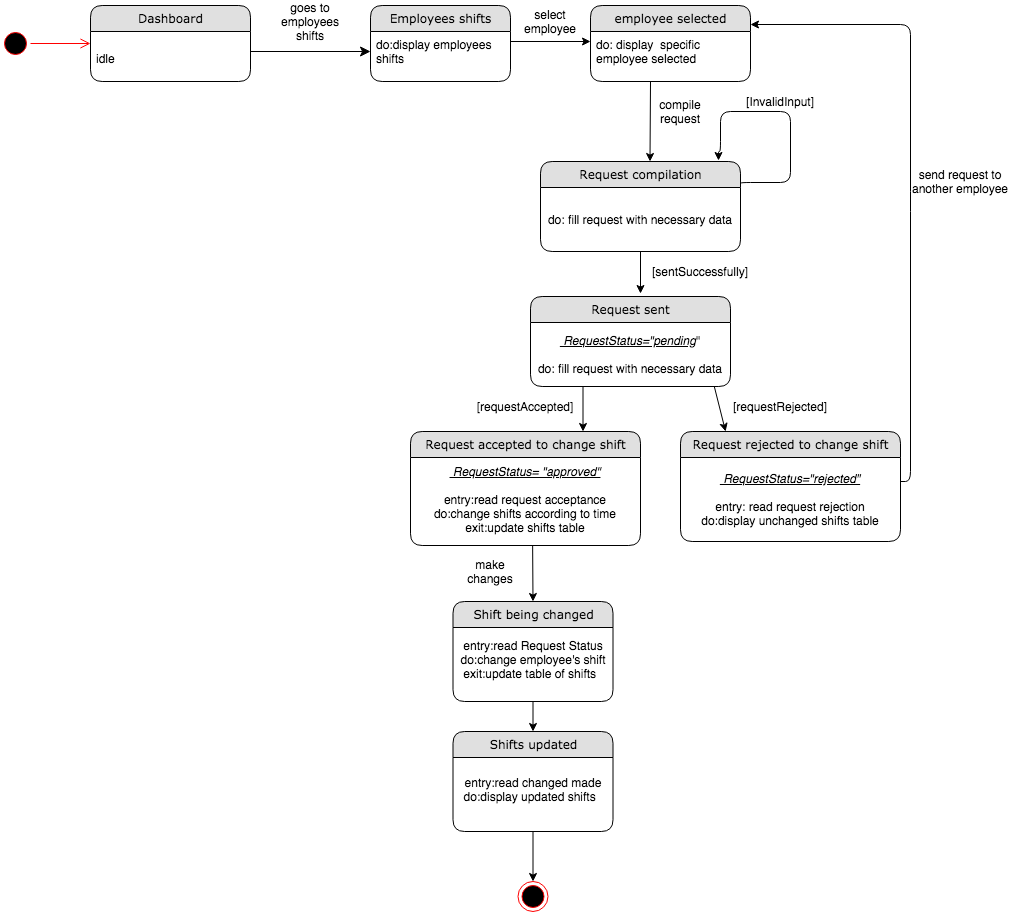

The diagram above was exported from draw.io. Its source (the exported page's mxGraphModel, read from the mxfile embedded in the PNG):
<mxGraphModel dx="946" dy="646" grid="1" gridSize="10" guides="1" tooltips="1" connect="1" arrows="1" fold="1" page="1" pageScale="1" pageWidth="1100" pageHeight="850" background="#ffffff" math="0" shadow="0">
  <root>
    <mxCell id="0" />
    <mxCell id="1" parent="0" />
    <mxCell id="21ea969265ad0168-6" value="Dashboard" style="swimlane;html=1;fontStyle=0;childLayout=stackLayout;horizontal=1;startSize=26;fillColor=#e0e0e0;horizontalStack=0;resizeParent=1;resizeLast=0;collapsible=1;marginBottom=0;swimlaneFillColor=#ffffff;align=center;rounded=1;shadow=0;comic=0;labelBackgroundColor=none;strokeWidth=1;fontFamily=Verdana;fontSize=12" parent="1" vertex="1">
      <mxGeometry x="160" y="74" width="160" height="76" as="geometry" />
    </mxCell>
    <mxCell id="21ea969265ad0168-8" value="&lt;br&gt;idle" style="text;html=1;strokeColor=none;fillColor=none;spacingLeft=4;spacingRight=4;whiteSpace=wrap;overflow=hidden;rotatable=0;points=[[0,0.5],[1,0.5]];portConstraint=eastwest;" parent="21ea969265ad0168-6" vertex="1">
      <mxGeometry y="26" width="160" height="44" as="geometry" />
    </mxCell>
    <mxCell id="21ea969265ad0168-36" style="edgeStyle=orthogonalEdgeStyle;html=1;labelBackgroundColor=none;startFill=0;startSize=8;endFill=1;endSize=8;fontFamily=Verdana;fontSize=12;" parent="1" source="21ea969265ad0168-6" edge="1">
      <mxGeometry relative="1" as="geometry">
        <mxPoint x="440" y="120" as="targetPoint" />
        <Array as="points">
          <mxPoint x="240" y="140" />
        </Array>
      </mxGeometry>
    </mxCell>
    <mxCell id="rdV9_6l6kC6E4xn4P61S-1" value="goes to employees&lt;br&gt;shifts" style="text;html=1;strokeColor=none;fillColor=none;align=center;verticalAlign=middle;whiteSpace=wrap;rounded=0;" parent="1" vertex="1">
      <mxGeometry x="360" y="80" width="40" height="20" as="geometry" />
    </mxCell>
    <mxCell id="rdV9_6l6kC6E4xn4P61S-27" value="" style="ellipse;html=1;shape=startState;fillColor=#000000;strokeColor=#ff0000;" parent="1" vertex="1">
      <mxGeometry x="70" y="97" width="30" height="30" as="geometry" />
    </mxCell>
    <mxCell id="rdV9_6l6kC6E4xn4P61S-28" value="" style="edgeStyle=orthogonalEdgeStyle;html=1;verticalAlign=bottom;endArrow=open;endSize=8;strokeColor=#ff0000;" parent="1" source="rdV9_6l6kC6E4xn4P61S-27" edge="1">
      <mxGeometry relative="1" as="geometry">
        <mxPoint x="160" y="112" as="targetPoint" />
      </mxGeometry>
    </mxCell>
    <mxCell id="BLEFrle1ULVc5vWn8EwS-7" value="" style="endArrow=classic;html=1;" parent="1" edge="1">
      <mxGeometry width="50" height="50" relative="1" as="geometry">
        <mxPoint x="720" y="150" as="sourcePoint" />
        <mxPoint x="719.5" y="230" as="targetPoint" />
      </mxGeometry>
    </mxCell>
    <mxCell id="BLEFrle1ULVc5vWn8EwS-1" value="Employees shifts" style="swimlane;html=1;fontStyle=0;childLayout=stackLayout;horizontal=1;startSize=26;fillColor=#e0e0e0;horizontalStack=0;resizeParent=1;resizeLast=0;collapsible=1;marginBottom=0;swimlaneFillColor=#ffffff;align=center;rounded=1;shadow=0;comic=0;labelBackgroundColor=none;strokeWidth=1;fontFamily=Verdana;fontSize=12" parent="1" vertex="1">
      <mxGeometry x="440" y="74" width="140" height="76" as="geometry" />
    </mxCell>
    <mxCell id="BLEFrle1ULVc5vWn8EwS-2" value="do:display employees shifts" style="text;html=1;strokeColor=none;fillColor=none;spacingLeft=4;spacingRight=4;whiteSpace=wrap;overflow=hidden;rotatable=0;points=[[0,0.5],[1,0.5]];portConstraint=eastwest;" parent="BLEFrle1ULVc5vWn8EwS-1" vertex="1">
      <mxGeometry y="26" width="140" height="44" as="geometry" />
    </mxCell>
    <mxCell id="BLEFrle1ULVc5vWn8EwS-14" value="" style="endArrow=classic;html=1;" parent="1" edge="1">
      <mxGeometry width="50" height="50" relative="1" as="geometry">
        <mxPoint x="580" y="110" as="sourcePoint" />
        <mxPoint x="660" y="110" as="targetPoint" />
      </mxGeometry>
    </mxCell>
    <mxCell id="BLEFrle1ULVc5vWn8EwS-3" value="employee selected" style="swimlane;html=1;fontStyle=0;childLayout=stackLayout;horizontal=1;startSize=26;fillColor=#e0e0e0;horizontalStack=0;resizeParent=1;resizeLast=0;collapsible=1;marginBottom=0;swimlaneFillColor=#ffffff;align=center;rounded=1;shadow=0;comic=0;labelBackgroundColor=none;strokeWidth=1;fontFamily=Verdana;fontSize=12" parent="1" vertex="1">
      <mxGeometry x="660" y="74" width="160" height="76" as="geometry" />
    </mxCell>
    <mxCell id="BLEFrle1ULVc5vWn8EwS-4" value="do: display&amp;nbsp; specific employee selected" style="text;html=1;strokeColor=none;fillColor=none;spacingLeft=4;spacingRight=4;whiteSpace=wrap;overflow=hidden;rotatable=0;points=[[0,0.5],[1,0.5]];portConstraint=eastwest;" parent="BLEFrle1ULVc5vWn8EwS-3" vertex="1">
      <mxGeometry y="26" width="160" height="34" as="geometry" />
    </mxCell>
    <mxCell id="BLEFrle1ULVc5vWn8EwS-16" value="select employee" style="text;html=1;strokeColor=none;fillColor=none;align=center;verticalAlign=middle;whiteSpace=wrap;rounded=0;" parent="1" vertex="1">
      <mxGeometry x="600" y="80" width="40" height="20" as="geometry" />
    </mxCell>
    <mxCell id="BLEFrle1ULVc5vWn8EwS-5" value="Request compilation" style="swimlane;html=1;fontStyle=0;childLayout=stackLayout;horizontal=1;startSize=26;fillColor=#e0e0e0;horizontalStack=0;resizeParent=1;resizeLast=0;collapsible=1;marginBottom=0;swimlaneFillColor=#ffffff;align=center;rounded=1;shadow=0;comic=0;labelBackgroundColor=none;strokeWidth=1;fontFamily=Verdana;fontSize=12" parent="1" vertex="1">
      <mxGeometry x="610" y="230" width="200" height="90" as="geometry" />
    </mxCell>
    <mxCell id="GbTNxVCFhGUy-pYwy42I-1" value="do: fill request with necessary data" style="text;html=1;strokeColor=none;fillColor=none;align=center;verticalAlign=middle;whiteSpace=wrap;rounded=0;" parent="BLEFrle1ULVc5vWn8EwS-5" vertex="1">
      <mxGeometry y="26" width="200" height="64" as="geometry" />
    </mxCell>
    <mxCell id="BLEFrle1ULVc5vWn8EwS-17" value="" style="ellipse;html=1;shape=endState;fillColor=#000000;strokeColor=#ff0000;" parent="1" vertex="1">
      <mxGeometry x="587.5" y="950" width="30" height="30" as="geometry" />
    </mxCell>
    <mxCell id="_e-Dn9jZGVwWyQQVkrqx-1" value="" style="edgeStyle=segmentEdgeStyle;endArrow=classic;html=1;exitX=1;exitY=0.25;exitDx=0;exitDy=0;entryX=0.89;entryY=-0.011;entryDx=0;entryDy=0;entryPerimeter=0;" parent="1" source="BLEFrle1ULVc5vWn8EwS-5" edge="1" target="BLEFrle1ULVc5vWn8EwS-5">
      <mxGeometry width="50" height="50" relative="1" as="geometry">
        <mxPoint x="820" y="251" as="sourcePoint" />
        <mxPoint x="790" y="73" as="targetPoint" />
        <Array as="points">
          <mxPoint x="810" y="251" />
          <mxPoint x="860" y="251" />
          <mxPoint x="860" y="180" />
          <mxPoint x="790" y="180" />
          <mxPoint x="790" y="220" />
          <mxPoint x="788" y="220" />
        </Array>
      </mxGeometry>
    </mxCell>
    <mxCell id="_e-Dn9jZGVwWyQQVkrqx-2" value="[InvalidInput]" style="text;html=1;strokeColor=none;fillColor=none;align=center;verticalAlign=middle;whiteSpace=wrap;rounded=0;" parent="1" vertex="1">
      <mxGeometry x="830" y="160" width="40" height="20" as="geometry" />
    </mxCell>
    <mxCell id="_e-Dn9jZGVwWyQQVkrqx-3" value="compile request" style="text;html=1;strokeColor=none;fillColor=none;align=center;verticalAlign=middle;whiteSpace=wrap;rounded=0;" parent="1" vertex="1">
      <mxGeometry x="730" y="170" width="40" height="20" as="geometry" />
    </mxCell>
    <mxCell id="_e-Dn9jZGVwWyQQVkrqx-24" value="" style="endArrow=classic;html=1;entryX=0.5;entryY=0;entryDx=0;entryDy=0;" parent="1" target="BLEFrle1ULVc5vWn8EwS-17" edge="1">
      <mxGeometry width="50" height="50" relative="1" as="geometry">
        <mxPoint x="602.5" y="900" as="sourcePoint" />
        <mxPoint x="412" y="943" as="targetPoint" />
      </mxGeometry>
    </mxCell>
    <mxCell id="_e-Dn9jZGVwWyQQVkrqx-26" value="" style="endArrow=classic;html=1;entryX=0.75;entryY=0;entryDx=0;entryDy=0;" parent="1" edge="1" target="BLEFrle1ULVc5vWn8EwS-18">
      <mxGeometry width="50" height="50" relative="1" as="geometry">
        <mxPoint x="652.5" y="450" as="sourcePoint" />
        <mxPoint x="642.5" y="540" as="targetPoint" />
      </mxGeometry>
    </mxCell>
    <mxCell id="_e-Dn9jZGVwWyQQVkrqx-33" value="[requestRejected]" style="text;html=1;strokeColor=none;fillColor=none;align=center;verticalAlign=middle;whiteSpace=wrap;rounded=0;" parent="1" vertex="1">
      <mxGeometry x="830" y="465" width="40" height="20" as="geometry" />
    </mxCell>
    <mxCell id="_e-Dn9jZGVwWyQQVkrqx-34" value="[requestAccepted]" style="text;html=1;strokeColor=none;fillColor=none;align=center;verticalAlign=middle;whiteSpace=wrap;rounded=0;" parent="1" vertex="1">
      <mxGeometry x="535" y="445" width="120" height="60" as="geometry" />
    </mxCell>
    <mxCell id="xTUxHZ-oDqPKJ_Eh4UzC-3" value="" style="endArrow=classic;html=1;entryX=0.205;entryY=0;entryDx=0;entryDy=0;entryPerimeter=0;" parent="1" target="xTUxHZ-oDqPKJ_Eh4UzC-7" edge="1">
      <mxGeometry width="50" height="50" relative="1" as="geometry">
        <mxPoint x="775" y="420" as="sourcePoint" />
        <mxPoint x="759" y="380" as="targetPoint" />
      </mxGeometry>
    </mxCell>
    <mxCell id="xTUxHZ-oDqPKJ_Eh4UzC-9" value="" style="endArrow=classic;html=1;entryX=0.5;entryY=0;entryDx=0;entryDy=0;" parent="1" target="xTUxHZ-oDqPKJ_Eh4UzC-10" edge="1">
      <mxGeometry width="50" height="50" relative="1" as="geometry">
        <mxPoint x="602" y="594" as="sourcePoint" />
        <mxPoint x="601.5" y="664" as="targetPoint" />
      </mxGeometry>
    </mxCell>
    <mxCell id="xTUxHZ-oDqPKJ_Eh4UzC-23" value="send request to another employee" style="text;html=1;strokeColor=none;fillColor=none;align=center;verticalAlign=middle;whiteSpace=wrap;rounded=0;" parent="1" vertex="1">
      <mxGeometry x="980" y="240" width="100" height="20" as="geometry" />
    </mxCell>
    <mxCell id="xTUxHZ-oDqPKJ_Eh4UzC-24" value="make changes" style="text;html=1;strokeColor=none;fillColor=none;align=center;verticalAlign=middle;whiteSpace=wrap;rounded=0;" parent="1" vertex="1">
      <mxGeometry x="540" y="630" width="40" height="20" as="geometry" />
    </mxCell>
    <mxCell id="GbTNxVCFhGUy-pYwy42I-5" value="" style="endArrow=classic;html=1;entryX=1;entryY=0.25;entryDx=0;entryDy=0;" parent="1" target="BLEFrle1ULVc5vWn8EwS-3" edge="1">
      <mxGeometry width="50" height="50" relative="1" as="geometry">
        <mxPoint x="970" y="550" as="sourcePoint" />
        <mxPoint x="920" y="100" as="targetPoint" />
        <Array as="points">
          <mxPoint x="980" y="550" />
          <mxPoint x="980" y="270" />
          <mxPoint x="980" y="93" />
        </Array>
      </mxGeometry>
    </mxCell>
    <mxCell id="GbTNxVCFhGUy-pYwy42I-8" value="" style="endArrow=classic;html=1;" parent="1" edge="1">
      <mxGeometry width="50" height="50" relative="1" as="geometry">
        <mxPoint x="602.5" y="770" as="sourcePoint" />
        <mxPoint x="602.5" y="800" as="targetPoint" />
      </mxGeometry>
    </mxCell>
    <mxCell id="xTUxHZ-oDqPKJ_Eh4UzC-10" value="Shift being changed" style="swimlane;html=1;fontStyle=0;childLayout=stackLayout;horizontal=1;startSize=26;fillColor=#e0e0e0;horizontalStack=0;resizeParent=1;resizeLast=0;collapsible=1;marginBottom=0;swimlaneFillColor=#ffffff;align=center;rounded=1;shadow=0;comic=0;labelBackgroundColor=none;strokeWidth=1;fontFamily=Verdana;fontSize=12" parent="1" vertex="1">
      <mxGeometry x="522.5" y="670" width="160" height="100" as="geometry" />
    </mxCell>
    <mxCell id="xTUxHZ-oDqPKJ_Eh4UzC-11" value="entry:read Request Status&lt;br&gt;do:change employee's shift&lt;br&gt;exit:update table of shifts&amp;nbsp;&amp;nbsp;" style="text;html=1;strokeColor=none;fillColor=none;align=center;verticalAlign=middle;whiteSpace=wrap;rounded=0;" parent="xTUxHZ-oDqPKJ_Eh4UzC-10" vertex="1">
      <mxGeometry y="26" width="160" height="64" as="geometry" />
    </mxCell>
    <mxCell id="GbTNxVCFhGUy-pYwy42I-6" value="Shifts updated" style="swimlane;html=1;fontStyle=0;childLayout=stackLayout;horizontal=1;startSize=26;fillColor=#e0e0e0;horizontalStack=0;resizeParent=1;resizeLast=0;collapsible=1;marginBottom=0;swimlaneFillColor=#ffffff;align=center;rounded=1;shadow=0;comic=0;labelBackgroundColor=none;strokeWidth=1;fontFamily=Verdana;fontSize=12" parent="1" vertex="1">
      <mxGeometry x="522.5" y="800" width="160" height="100" as="geometry" />
    </mxCell>
    <mxCell id="GbTNxVCFhGUy-pYwy42I-7" value="entry:read changed made&lt;br&gt;do:display updated shifts&amp;nbsp;&amp;nbsp;" style="text;html=1;strokeColor=none;fillColor=none;align=center;verticalAlign=middle;whiteSpace=wrap;rounded=0;" parent="GbTNxVCFhGUy-pYwy42I-6" vertex="1">
      <mxGeometry y="26" width="160" height="64" as="geometry" />
    </mxCell>
    <mxCell id="Ifd7MeXckMdu-gtm1fJo-3" value="" style="endArrow=classic;html=1;entryX=0.55;entryY=-0.033;entryDx=0;entryDy=0;entryPerimeter=0;" edge="1" parent="1" target="Ifd7MeXckMdu-gtm1fJo-1">
      <mxGeometry width="50" height="50" relative="1" as="geometry">
        <mxPoint x="710" y="320" as="sourcePoint" />
        <mxPoint x="710" y="360" as="targetPoint" />
      </mxGeometry>
    </mxCell>
    <mxCell id="Ifd7MeXckMdu-gtm1fJo-4" value="[sentSuccessfully]" style="text;html=1;strokeColor=none;fillColor=none;align=center;verticalAlign=middle;whiteSpace=wrap;rounded=0;" vertex="1" parent="1">
      <mxGeometry x="710" y="310" width="120" height="60" as="geometry" />
    </mxCell>
    <mxCell id="Ifd7MeXckMdu-gtm1fJo-1" value="Request sent" style="swimlane;html=1;fontStyle=0;childLayout=stackLayout;horizontal=1;startSize=26;fillColor=#e0e0e0;horizontalStack=0;resizeParent=1;resizeLast=0;collapsible=1;marginBottom=0;swimlaneFillColor=#ffffff;align=center;rounded=1;shadow=0;comic=0;labelBackgroundColor=none;strokeWidth=1;fontFamily=Verdana;fontSize=12" vertex="1" parent="1">
      <mxGeometry x="600" y="365" width="200" height="90" as="geometry" />
    </mxCell>
    <mxCell id="Ifd7MeXckMdu-gtm1fJo-2" value="&lt;i&gt;&lt;u&gt;&amp;nbsp;RequestStatus=&quot;pending&lt;/u&gt;&lt;/i&gt;&quot;&lt;br&gt;&lt;br&gt;do: fill request with necessary data" style="text;html=1;strokeColor=none;fillColor=none;align=center;verticalAlign=middle;whiteSpace=wrap;rounded=0;" vertex="1" parent="Ifd7MeXckMdu-gtm1fJo-1">
      <mxGeometry y="26" width="200" height="64" as="geometry" />
    </mxCell>
    <mxCell id="xTUxHZ-oDqPKJ_Eh4UzC-7" value="Request rejected to change shift" style="swimlane;html=1;fontStyle=0;childLayout=stackLayout;horizontal=1;startSize=26;fillColor=#e0e0e0;horizontalStack=0;resizeParent=1;resizeLast=0;collapsible=1;marginBottom=0;swimlaneFillColor=#ffffff;align=center;rounded=1;shadow=0;comic=0;labelBackgroundColor=none;strokeWidth=1;fontFamily=Verdana;fontSize=12" parent="1" vertex="1">
      <mxGeometry x="750" y="500" width="220" height="110" as="geometry" />
    </mxCell>
    <mxCell id="xTUxHZ-oDqPKJ_Eh4UzC-8" value="&lt;i&gt;&lt;u&gt;&amp;nbsp;RequestStatus=&quot;rejected&quot;&lt;/u&gt;&lt;/i&gt;&lt;br&gt;&lt;br&gt;entry: read request rejection&lt;br&gt;do:display unchanged shifts table" style="text;html=1;strokeColor=none;fillColor=none;align=center;verticalAlign=middle;whiteSpace=wrap;rounded=0;" parent="xTUxHZ-oDqPKJ_Eh4UzC-7" vertex="1">
      <mxGeometry y="26" width="220" height="84" as="geometry" />
    </mxCell>
    <mxCell id="BLEFrle1ULVc5vWn8EwS-18" value="Request accepted to change shift" style="swimlane;html=1;fontStyle=0;childLayout=stackLayout;horizontal=1;startSize=26;fillColor=#e0e0e0;horizontalStack=0;resizeParent=1;resizeLast=0;collapsible=1;marginBottom=0;swimlaneFillColor=#ffffff;align=center;rounded=1;shadow=0;comic=0;labelBackgroundColor=none;strokeWidth=1;fontFamily=Verdana;fontSize=12" parent="1" vertex="1">
      <mxGeometry x="480" y="500" width="230" height="114" as="geometry" />
    </mxCell>
    <mxCell id="2cfO8YTzdwCPnUAsAqQh-7" value="&lt;i&gt;&lt;u&gt;&amp;nbsp;RequestStatus= &quot;approved&quot;&lt;/u&gt;&lt;/i&gt;&lt;br&gt;&lt;br&gt;entry:read request acceptance&lt;br&gt;do:change shifts according to time&lt;br&gt;exit:update shifts table" style="text;html=1;strokeColor=none;fillColor=none;align=center;verticalAlign=middle;whiteSpace=wrap;rounded=0;" parent="BLEFrle1ULVc5vWn8EwS-18" vertex="1">
      <mxGeometry y="26" width="230" height="84" as="geometry" />
    </mxCell>
  </root>
</mxGraphModel>